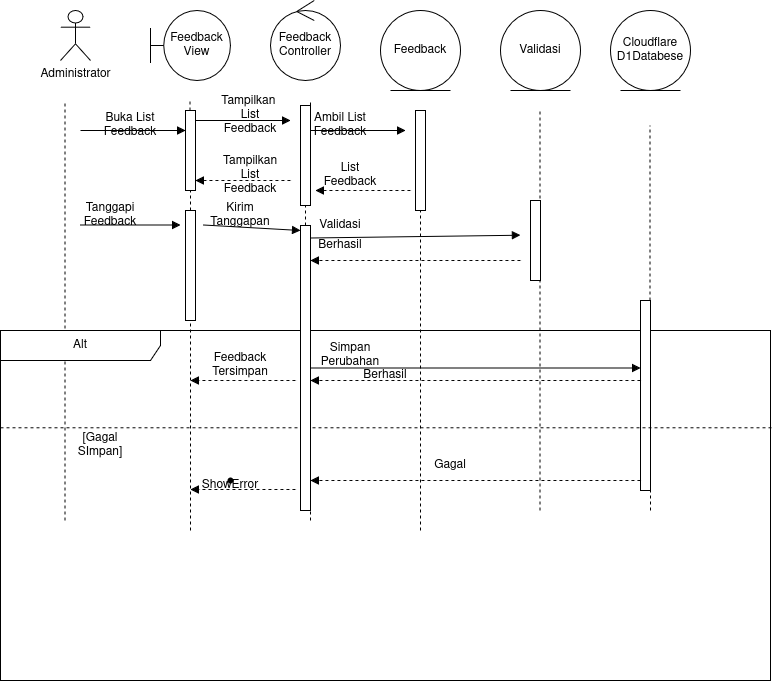

The diagram above was exported from draw.io. Its source (the exported page's mxGraphModel, read from the mxfile embedded in the PNG):
<mxGraphModel dx="1501" dy="982" grid="1" gridSize="10" guides="1" tooltips="1" connect="1" arrows="1" fold="1" page="1" pageScale="1" pageWidth="850" pageHeight="1100" math="0" shadow="0">
  <root>
    <mxCell id="0" />
    <mxCell id="1" parent="0" />
    <mxCell id="MMpDL8Bm_Z5whN4VQJew-1" parent="1" style="shape=umlActor;verticalLabelPosition=bottom;verticalAlign=top;html=1;" value="Administrator" vertex="1">
      <mxGeometry height="50" width="30" x="70" y="20" as="geometry" />
    </mxCell>
    <mxCell id="MMpDL8Bm_Z5whN4VQJew-6" parent="1" style="shape=umlBoundary;whiteSpace=wrap;html=1;" value="&lt;div&gt;Feedback&lt;/div&gt;&lt;div&gt;View&lt;/div&gt;" vertex="1">
      <mxGeometry height="70" width="80" x="160" y="20" as="geometry" />
    </mxCell>
    <mxCell id="MMpDL8Bm_Z5whN4VQJew-7" parent="1" style="ellipse;shape=umlControl;whiteSpace=wrap;html=1;" value="&lt;div&gt;Feedback&lt;/div&gt;&lt;div&gt;Controller&lt;/div&gt;" vertex="1">
      <mxGeometry height="80" width="70" x="280" y="10" as="geometry" />
    </mxCell>
    <mxCell id="MMpDL8Bm_Z5whN4VQJew-10" edge="1" parent="1" style="endArrow=none;dashed=1;html=1;rounded=0;" value="">
      <mxGeometry height="50" relative="1" width="50" as="geometry">
        <mxPoint x="74.5" y="530" as="sourcePoint" />
        <mxPoint x="74.5" y="110" as="targetPoint" />
      </mxGeometry>
    </mxCell>
    <mxCell id="MMpDL8Bm_Z5whN4VQJew-33" edge="1" parent="1" style="endArrow=none;dashed=1;html=1;rounded=0;" target="MMpDL8Bm_Z5whN4VQJew-32" value="">
      <mxGeometry height="50" relative="1" width="50" as="geometry">
        <mxPoint x="200" y="540" as="sourcePoint" />
        <mxPoint x="200" y="200" as="targetPoint" />
      </mxGeometry>
    </mxCell>
    <mxCell id="MMpDL8Bm_Z5whN4VQJew-11" edge="1" parent="1" source="MMpDL8Bm_Z5whN4VQJew-17" style="endArrow=none;dashed=1;html=1;rounded=0;" value="">
      <mxGeometry height="50" relative="1" width="50" as="geometry">
        <mxPoint x="199.5" y="990" as="sourcePoint" />
        <mxPoint x="199.5" y="110" as="targetPoint" />
      </mxGeometry>
    </mxCell>
    <mxCell id="MMpDL8Bm_Z5whN4VQJew-12" edge="1" parent="1" source="vONayoELPmIGCZiwvTDH-57" style="endArrow=none;dashed=1;html=1;rounded=0;" value="">
      <mxGeometry height="50" relative="1" width="50" as="geometry">
        <mxPoint x="320" y="990" as="sourcePoint" />
        <mxPoint x="320" y="110" as="targetPoint" />
      </mxGeometry>
    </mxCell>
    <mxCell id="MMpDL8Bm_Z5whN4VQJew-18" edge="1" parent="1" source="MMpDL8Bm_Z5whN4VQJew-32" style="endArrow=none;dashed=1;html=1;rounded=0;" target="MMpDL8Bm_Z5whN4VQJew-17" value="">
      <mxGeometry height="50" relative="1" width="50" as="geometry">
        <mxPoint x="199.5" y="990" as="sourcePoint" />
        <mxPoint x="199.5" y="110" as="targetPoint" />
      </mxGeometry>
    </mxCell>
    <mxCell id="MMpDL8Bm_Z5whN4VQJew-17" parent="1" style="html=1;points=[[0,0,0,0,5],[0,1,0,0,-5],[1,0,0,0,5],[1,1,0,0,-5]];perimeter=orthogonalPerimeter;outlineConnect=0;targetShapes=umlLifeline;portConstraint=eastwest;newEdgeStyle={&quot;edgeStyle&quot;:&quot;sequenceEdgeStyle&quot;,&quot;libavoidRouting&quot;:0,&quot;curved&quot;:0,&quot;rounded&quot;:0};" value="" vertex="1">
      <mxGeometry height="80" width="10" x="195" y="120" as="geometry" />
    </mxCell>
    <mxCell id="MMpDL8Bm_Z5whN4VQJew-19" edge="1" parent="1" style="html=1;verticalAlign=bottom;labelBackgroundColor=none;endArrow=block;endFill=1;rounded=0;" value="">
      <mxGeometry relative="1" width="160" as="geometry">
        <mxPoint x="90" y="140" as="sourcePoint" />
        <mxPoint x="195" y="140" as="targetPoint" />
      </mxGeometry>
    </mxCell>
    <mxCell id="MMpDL8Bm_Z5whN4VQJew-20" parent="1" style="text;html=1;whiteSpace=wrap;strokeColor=none;fillColor=none;align=center;verticalAlign=middle;rounded=0;" value="&lt;div&gt;Buka List&lt;/div&gt;&lt;div&gt;Feedback&lt;/div&gt;" vertex="1">
      <mxGeometry height="30" width="60" x="110" y="120" as="geometry" />
    </mxCell>
    <mxCell id="MMpDL8Bm_Z5whN4VQJew-23" edge="1" parent="1" style="endArrow=none;dashed=1;html=1;rounded=0;" target="MMpDL8Bm_Z5whN4VQJew-22" value="">
      <mxGeometry height="50" relative="1" width="50" as="geometry">
        <mxPoint x="320" y="530" as="sourcePoint" />
        <mxPoint x="320" y="110" as="targetPoint" />
      </mxGeometry>
    </mxCell>
    <mxCell id="MMpDL8Bm_Z5whN4VQJew-27" parent="1" style="text;html=1;whiteSpace=wrap;strokeColor=none;fillColor=none;align=center;verticalAlign=middle;rounded=0;" value="&lt;div&gt;Tampilkan&amp;nbsp;&lt;/div&gt;&lt;div&gt;List&lt;/div&gt;&lt;div&gt;Feedback&lt;/div&gt;" vertex="1">
      <mxGeometry height="30" width="60" x="230" y="110" as="geometry" />
    </mxCell>
    <mxCell id="MMpDL8Bm_Z5whN4VQJew-29" edge="1" parent="1" style="html=1;verticalAlign=bottom;labelBackgroundColor=none;endArrow=block;endFill=1;dashed=1;rounded=0;" value="">
      <mxGeometry relative="1" width="160" as="geometry">
        <mxPoint x="300" y="190" as="sourcePoint" />
        <mxPoint x="205" y="190" as="targetPoint" />
      </mxGeometry>
    </mxCell>
    <mxCell id="MMpDL8Bm_Z5whN4VQJew-32" parent="1" style="html=1;points=[[0,0,0,0,5],[0,1,0,0,-5],[1,0,0,0,5],[1,1,0,0,-5]];perimeter=orthogonalPerimeter;outlineConnect=0;targetShapes=umlLifeline;portConstraint=eastwest;newEdgeStyle={&quot;edgeStyle&quot;:&quot;sequenceEdgeStyle&quot;,&quot;libavoidRouting&quot;:0,&quot;curved&quot;:0,&quot;rounded&quot;:0};" value="" vertex="1">
      <mxGeometry height="110" width="10" x="195" y="220" as="geometry" />
    </mxCell>
    <mxCell id="MMpDL8Bm_Z5whN4VQJew-34" edge="1" parent="1" style="html=1;verticalAlign=bottom;labelBackgroundColor=none;endArrow=block;endFill=1;rounded=0;" value="">
      <mxGeometry relative="1" width="160" as="geometry">
        <mxPoint x="90" y="234.5" as="sourcePoint" />
        <mxPoint x="190" y="234.5" as="targetPoint" />
      </mxGeometry>
    </mxCell>
    <mxCell id="vONayoELPmIGCZiwvTDH-4" parent="1" style="text;html=1;whiteSpace=wrap;strokeColor=none;fillColor=none;align=center;verticalAlign=middle;rounded=0;" value="&lt;div&gt;Tampilkan&lt;/div&gt;&lt;div&gt;List&lt;/div&gt;&lt;div&gt;Feedback&lt;/div&gt;" vertex="1">
      <mxGeometry height="30" width="60" x="230" y="170" as="geometry" />
    </mxCell>
    <mxCell id="vONayoELPmIGCZiwvTDH-7" parent="1" style="text;html=1;whiteSpace=wrap;strokeColor=none;fillColor=none;align=center;verticalAlign=middle;rounded=0;" value="Tanggapi Feedback" vertex="1">
      <mxGeometry height="30" width="80" x="80" y="210" as="geometry" />
    </mxCell>
    <mxCell id="vONayoELPmIGCZiwvTDH-11" edge="1" parent="1" source="vONayoELPmIGCZiwvTDH-20" style="html=1;verticalAlign=bottom;labelBackgroundColor=none;endArrow=block;endFill=1;rounded=0;exitX=0;exitY=0.25;exitDx=0;exitDy=0;" value="">
      <mxGeometry relative="1" width="160" as="geometry">
        <mxPoint x="210" y="244.5" as="sourcePoint" />
        <mxPoint x="530" y="244.72" as="targetPoint" />
      </mxGeometry>
    </mxCell>
    <mxCell id="vONayoELPmIGCZiwvTDH-15" parent="1" style="ellipse;shape=umlEntity;whiteSpace=wrap;html=1;" value="Validasi" vertex="1">
      <mxGeometry height="80" width="80" x="510" y="20" as="geometry" />
    </mxCell>
    <mxCell id="vONayoELPmIGCZiwvTDH-16" edge="1" parent="1" style="endArrow=none;dashed=1;html=1;rounded=0;fontStyle=1" value="">
      <mxGeometry height="50" relative="1" width="50" as="geometry">
        <mxPoint x="549.5" y="520" as="sourcePoint" />
        <mxPoint x="549.5" y="120" as="targetPoint" />
      </mxGeometry>
    </mxCell>
    <mxCell id="vONayoELPmIGCZiwvTDH-17" parent="1" style="html=1;points=[[0,0,0,0,5],[0,1,0,0,-5],[1,0,0,0,5],[1,1,0,0,-5]];perimeter=orthogonalPerimeter;outlineConnect=0;targetShapes=umlLifeline;portConstraint=eastwest;newEdgeStyle={&quot;edgeStyle&quot;:&quot;sequenceEdgeStyle&quot;,&quot;libavoidRouting&quot;:0,&quot;curved&quot;:0,&quot;rounded&quot;:0};" value="" vertex="1">
      <mxGeometry height="80" width="10" x="540" y="210" as="geometry" />
    </mxCell>
    <mxCell id="vONayoELPmIGCZiwvTDH-18" parent="1" style="text;html=1;whiteSpace=wrap;strokeColor=none;fillColor=none;align=center;verticalAlign=middle;rounded=0;" value="Validasi" vertex="1">
      <mxGeometry height="30" width="60" x="320" y="220" as="geometry" />
    </mxCell>
    <mxCell id="vONayoELPmIGCZiwvTDH-19" edge="1" parent="1" style="html=1;verticalAlign=bottom;labelBackgroundColor=none;endArrow=block;endFill=1;dashed=1;rounded=0;entryX=0;entryY=1;entryDx=0;entryDy=0;" target="vONayoELPmIGCZiwvTDH-20" value="">
      <mxGeometry relative="1" width="160" as="geometry">
        <mxPoint x="530" y="270" as="sourcePoint" />
        <mxPoint x="212.5" y="270" as="targetPoint" />
      </mxGeometry>
    </mxCell>
    <mxCell id="vONayoELPmIGCZiwvTDH-20" parent="1" style="text;html=1;whiteSpace=wrap;strokeColor=none;fillColor=none;align=center;verticalAlign=middle;rounded=0;" value="Berhasil" vertex="1">
      <mxGeometry height="30" width="60" x="320" y="240" as="geometry" />
    </mxCell>
    <mxCell id="vONayoELPmIGCZiwvTDH-21" edge="1" parent="1" source="MMpDL8Bm_Z5whN4VQJew-22" style="html=1;verticalAlign=bottom;labelBackgroundColor=none;endArrow=block;endFill=1;rounded=0;" target="vONayoELPmIGCZiwvTDH-26" value="">
      <mxGeometry relative="1" width="160" as="geometry">
        <mxPoint x="205" y="310" as="sourcePoint" />
        <mxPoint x="610" y="310" as="targetPoint" />
      </mxGeometry>
    </mxCell>
    <mxCell id="vONayoELPmIGCZiwvTDH-22" parent="1" style="ellipse;shape=umlEntity;whiteSpace=wrap;html=1;" value="&lt;div&gt;Cloudflare&lt;/div&gt;&lt;div&gt;D1Databese&lt;/div&gt;" vertex="1">
      <mxGeometry height="80" width="80" x="620" y="20" as="geometry" />
    </mxCell>
    <mxCell id="vONayoELPmIGCZiwvTDH-23" edge="1" parent="1" source="vONayoELPmIGCZiwvTDH-26" style="endArrow=none;dashed=1;html=1;rounded=0;fontStyle=1" value="">
      <mxGeometry height="50" relative="1" width="50" as="geometry">
        <mxPoint x="660" y="520" as="sourcePoint" />
        <mxPoint x="659.5" y="135" as="targetPoint" />
      </mxGeometry>
    </mxCell>
    <mxCell id="vONayoELPmIGCZiwvTDH-36" parent="1" style="shape=umlFrame;whiteSpace=wrap;html=1;pointerEvents=0;recursiveResize=0;container=1;collapsible=0;width=160;" value="Alt" vertex="1">
      <mxGeometry height="350" width="770" x="10" y="340" as="geometry" />
    </mxCell>
    <mxCell id="vONayoELPmIGCZiwvTDH-26" parent="vONayoELPmIGCZiwvTDH-36" style="html=1;points=[[0,0,0,0,5],[0,1,0,0,-5],[1,0,0,0,5],[1,1,0,0,-5]];perimeter=orthogonalPerimeter;outlineConnect=0;targetShapes=umlLifeline;portConstraint=eastwest;newEdgeStyle={&quot;edgeStyle&quot;:&quot;sequenceEdgeStyle&quot;,&quot;libavoidRouting&quot;:0,&quot;curved&quot;:0,&quot;rounded&quot;:0};" value="" vertex="1">
      <mxGeometry height="190" width="10" x="640" y="-30" as="geometry" />
    </mxCell>
    <mxCell id="vONayoELPmIGCZiwvTDH-39" edge="1" parent="vONayoELPmIGCZiwvTDH-36" style="html=1;verticalAlign=bottom;labelBackgroundColor=none;endArrow=block;endFill=1;dashed=1;rounded=0;" target="MMpDL8Bm_Z5whN4VQJew-22" value="">
      <mxGeometry relative="1" width="160" as="geometry">
        <mxPoint x="640" y="50" as="sourcePoint" />
        <mxPoint x="322.5" y="50" as="targetPoint" />
      </mxGeometry>
    </mxCell>
    <mxCell id="vONayoELPmIGCZiwvTDH-40" parent="vONayoELPmIGCZiwvTDH-36" style="text;html=1;whiteSpace=wrap;strokeColor=none;fillColor=none;align=center;verticalAlign=middle;rounded=0;" value="Berhasil" vertex="1">
      <mxGeometry height="30" width="60" x="355" y="30" as="geometry" />
    </mxCell>
    <mxCell id="vONayoELPmIGCZiwvTDH-41" edge="1" parent="vONayoELPmIGCZiwvTDH-36" style="html=1;verticalAlign=bottom;labelBackgroundColor=none;endArrow=block;endFill=1;dashed=1;rounded=0;" value="">
      <mxGeometry relative="1" width="160" as="geometry">
        <mxPoint x="295" y="50" as="sourcePoint" />
        <mxPoint x="190" y="50" as="targetPoint" />
      </mxGeometry>
    </mxCell>
    <mxCell id="vONayoELPmIGCZiwvTDH-43" parent="vONayoELPmIGCZiwvTDH-36" style="text;html=1;whiteSpace=wrap;strokeColor=none;fillColor=none;align=center;verticalAlign=middle;rounded=0;" value="[Gagal SImpan]" vertex="1">
      <mxGeometry height="30" width="60" x="70" y="100" as="geometry" />
    </mxCell>
    <mxCell id="vONayoELPmIGCZiwvTDH-44" edge="1" parent="vONayoELPmIGCZiwvTDH-36" style="html=1;verticalAlign=bottom;labelBackgroundColor=none;endArrow=block;endFill=1;dashed=1;rounded=0;" value="">
      <mxGeometry relative="1" width="160" as="geometry">
        <mxPoint x="640" y="150" as="sourcePoint" />
        <mxPoint x="310" y="150" as="targetPoint" />
      </mxGeometry>
    </mxCell>
    <mxCell id="vONayoELPmIGCZiwvTDH-47" edge="1" parent="vONayoELPmIGCZiwvTDH-36" style="html=1;verticalAlign=bottom;labelBackgroundColor=none;endArrow=block;endFill=1;dashed=1;rounded=0;" value="">
      <mxGeometry relative="1" width="160" as="geometry">
        <mxPoint x="295" y="159" as="sourcePoint" />
        <mxPoint x="190" y="159" as="targetPoint" />
      </mxGeometry>
    </mxCell>
    <mxCell id="vONayoELPmIGCZiwvTDH-48" parent="vONayoELPmIGCZiwvTDH-36" style="text;html=1;whiteSpace=wrap;strokeColor=none;fillColor=none;align=center;verticalAlign=middle;rounded=0;" value="ShowError" vertex="1">
      <mxGeometry height="30" width="60" x="200" y="140" as="geometry" />
    </mxCell>
    <mxCell id="vONayoELPmIGCZiwvTDH-27" parent="vONayoELPmIGCZiwvTDH-36" style="text;html=1;whiteSpace=wrap;strokeColor=none;fillColor=none;align=center;verticalAlign=middle;rounded=0;" value="Simpan Perubahan" vertex="1">
      <mxGeometry height="30" width="60" x="320" y="10" as="geometry" />
    </mxCell>
    <mxCell id="vONayoELPmIGCZiwvTDH-37" edge="1" parent="1" style="endArrow=none;dashed=1;html=1;rounded=0;fontStyle=1" target="vONayoELPmIGCZiwvTDH-26" value="">
      <mxGeometry height="50" relative="1" width="50" as="geometry">
        <mxPoint x="660" y="520" as="sourcePoint" />
        <mxPoint x="659.5" y="135" as="targetPoint" />
      </mxGeometry>
    </mxCell>
    <mxCell id="vONayoELPmIGCZiwvTDH-42" edge="1" parent="1" source="vONayoELPmIGCZiwvTDH-36" style="endArrow=none;dashed=1;html=1;rounded=0;entryX=1.002;entryY=0.278;entryDx=0;entryDy=0;entryPerimeter=0;exitX=0;exitY=0.278;exitDx=0;exitDy=0;exitPerimeter=0;" target="vONayoELPmIGCZiwvTDH-36" value="">
      <mxGeometry height="50" relative="1" width="50" as="geometry">
        <mxPoint y="430" as="sourcePoint" />
        <mxPoint x="140" y="510" as="targetPoint" />
      </mxGeometry>
    </mxCell>
    <mxCell id="vONayoELPmIGCZiwvTDH-45" parent="1" style="text;html=1;whiteSpace=wrap;strokeColor=none;fillColor=none;align=center;verticalAlign=middle;rounded=0;" value="Gagal" vertex="1">
      <mxGeometry height="30" width="60" x="430" y="460" as="geometry" />
    </mxCell>
    <mxCell id="vONayoELPmIGCZiwvTDH-46" parent="1" style="text;html=1;whiteSpace=wrap;strokeColor=none;fillColor=none;align=center;verticalAlign=middle;rounded=0;" value="Feedback Tersimpan" vertex="1">
      <mxGeometry height="30" width="60" x="220" y="360" as="geometry" />
    </mxCell>
    <mxCell id="vONayoELPmIGCZiwvTDH-49" parent="1" style="shape=waypoint;sketch=0;size=6;pointerEvents=1;points=[];fillColor=none;resizable=0;rotatable=0;perimeter=centerPerimeter;snapToPoint=1;" value="" vertex="1">
      <mxGeometry height="20" width="20" x="230" y="480" as="geometry" />
    </mxCell>
    <mxCell id="vONayoELPmIGCZiwvTDH-51" parent="1" style="ellipse;shape=umlEntity;whiteSpace=wrap;html=1;" value="Feedback" vertex="1">
      <mxGeometry height="80" width="80" x="390" y="20" as="geometry" />
    </mxCell>
    <mxCell id="vONayoELPmIGCZiwvTDH-53" edge="1" parent="1" source="vONayoELPmIGCZiwvTDH-61" style="endArrow=none;dashed=1;html=1;rounded=0;" value="">
      <mxGeometry height="50" relative="1" width="50" as="geometry">
        <mxPoint x="430" y="540" as="sourcePoint" />
        <mxPoint x="430" y="120" as="targetPoint" />
      </mxGeometry>
    </mxCell>
    <mxCell id="vONayoELPmIGCZiwvTDH-54" edge="1" parent="1" style="html=1;verticalAlign=bottom;labelBackgroundColor=none;endArrow=block;endFill=1;rounded=0;entryX=0;entryY=0;entryDx=0;entryDy=5;entryPerimeter=0;" target="MMpDL8Bm_Z5whN4VQJew-22" value="">
      <mxGeometry relative="1" width="160" as="geometry">
        <mxPoint x="213" y="234.5" as="sourcePoint" />
        <mxPoint x="313" y="234.5" as="targetPoint" />
      </mxGeometry>
    </mxCell>
    <mxCell id="vONayoELPmIGCZiwvTDH-55" parent="1" style="text;html=1;whiteSpace=wrap;strokeColor=none;fillColor=none;align=center;verticalAlign=middle;rounded=0;" value="Kirim Tanggapan" vertex="1">
      <mxGeometry height="30" width="60" x="220" y="210" as="geometry" />
    </mxCell>
    <mxCell id="vONayoELPmIGCZiwvTDH-56" edge="1" parent="1" style="html=1;verticalAlign=bottom;labelBackgroundColor=none;endArrow=block;endFill=1;rounded=0;" value="">
      <mxGeometry relative="1" width="160" as="geometry">
        <mxPoint x="205" y="130" as="sourcePoint" />
        <mxPoint x="300" y="130" as="targetPoint" />
      </mxGeometry>
    </mxCell>
    <mxCell id="MMpDL8Bm_Z5whN4VQJew-22" parent="1" style="html=1;points=[[0,0,0,0,5],[0,1,0,0,-5],[1,0,0,0,5],[1,1,0,0,-5]];perimeter=orthogonalPerimeter;outlineConnect=0;targetShapes=umlLifeline;portConstraint=eastwest;newEdgeStyle={&quot;edgeStyle&quot;:&quot;sequenceEdgeStyle&quot;,&quot;libavoidRouting&quot;:0,&quot;curved&quot;:0,&quot;rounded&quot;:0};" value="" vertex="1">
      <mxGeometry height="285" width="10" x="310" y="235" as="geometry" />
    </mxCell>
    <mxCell id="vONayoELPmIGCZiwvTDH-58" edge="1" parent="1" source="MMpDL8Bm_Z5whN4VQJew-22" style="endArrow=none;dashed=1;html=1;rounded=0;" target="vONayoELPmIGCZiwvTDH-57" value="">
      <mxGeometry height="50" relative="1" width="50" as="geometry">
        <mxPoint x="320" y="330" as="sourcePoint" />
        <mxPoint x="320" y="110" as="targetPoint" />
      </mxGeometry>
    </mxCell>
    <mxCell id="vONayoELPmIGCZiwvTDH-57" parent="1" style="html=1;points=[[0,0,0,0,5],[0,1,0,0,-5],[1,0,0,0,5],[1,1,0,0,-5]];perimeter=orthogonalPerimeter;outlineConnect=0;targetShapes=umlLifeline;portConstraint=eastwest;newEdgeStyle={&quot;edgeStyle&quot;:&quot;sequenceEdgeStyle&quot;,&quot;libavoidRouting&quot;:0,&quot;curved&quot;:0,&quot;rounded&quot;:0};" value="" vertex="1">
      <mxGeometry height="100" width="10" x="310" y="115" as="geometry" />
    </mxCell>
    <mxCell id="vONayoELPmIGCZiwvTDH-59" edge="1" parent="1" style="html=1;verticalAlign=bottom;labelBackgroundColor=none;endArrow=block;endFill=1;rounded=0;" value="">
      <mxGeometry relative="1" width="160" as="geometry">
        <mxPoint x="320" y="140" as="sourcePoint" />
        <mxPoint x="415" y="140" as="targetPoint" />
      </mxGeometry>
    </mxCell>
    <mxCell id="vONayoELPmIGCZiwvTDH-60" parent="1" style="text;html=1;whiteSpace=wrap;strokeColor=none;fillColor=none;align=center;verticalAlign=middle;rounded=0;" value="Ambil List Feedback" vertex="1">
      <mxGeometry height="30" width="60" x="320" y="120" as="geometry" />
    </mxCell>
    <mxCell id="vONayoELPmIGCZiwvTDH-62" edge="1" parent="1" style="endArrow=none;dashed=1;html=1;rounded=0;" target="vONayoELPmIGCZiwvTDH-61" value="">
      <mxGeometry height="50" relative="1" width="50" as="geometry">
        <mxPoint x="430" y="540" as="sourcePoint" />
        <mxPoint x="430" y="120" as="targetPoint" />
      </mxGeometry>
    </mxCell>
    <mxCell id="vONayoELPmIGCZiwvTDH-61" parent="1" style="html=1;points=[[0,0,0,0,5],[0,1,0,0,-5],[1,0,0,0,5],[1,1,0,0,-5]];perimeter=orthogonalPerimeter;outlineConnect=0;targetShapes=umlLifeline;portConstraint=eastwest;newEdgeStyle={&quot;edgeStyle&quot;:&quot;sequenceEdgeStyle&quot;,&quot;libavoidRouting&quot;:0,&quot;curved&quot;:0,&quot;rounded&quot;:0};" value="" vertex="1">
      <mxGeometry height="100" width="10" x="425" y="120" as="geometry" />
    </mxCell>
    <mxCell id="vONayoELPmIGCZiwvTDH-63" parent="1" style="text;html=1;whiteSpace=wrap;strokeColor=none;fillColor=none;align=center;verticalAlign=middle;rounded=0;" value="List Feedback" vertex="1">
      <mxGeometry height="30" width="60" x="330" y="170" as="geometry" />
    </mxCell>
    <mxCell id="vONayoELPmIGCZiwvTDH-64" edge="1" parent="1" style="html=1;verticalAlign=bottom;labelBackgroundColor=none;endArrow=block;endFill=1;dashed=1;rounded=0;" value="">
      <mxGeometry relative="1" width="160" as="geometry">
        <mxPoint x="420" y="200" as="sourcePoint" />
        <mxPoint x="325" y="200" as="targetPoint" />
      </mxGeometry>
    </mxCell>
  </root>
</mxGraphModel>